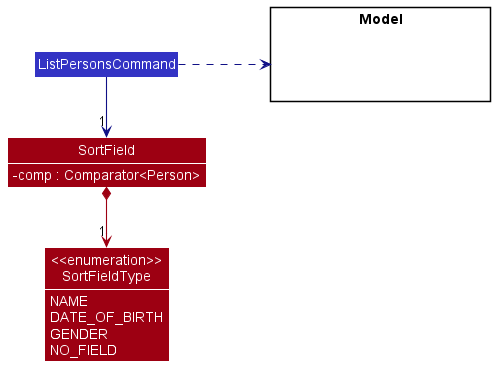

The diagram above was rendered by PlantUML. Its source (embedded in the PNG):
@startuml
!include style.puml


' Override style.puml
show members
hide empty members
skinparam ClassAttributeIconSize 0
skinparam Nodesep 100
skinparam arrowThickness 1.1
skinparam PackageBackgroundColor #FFFFFF


' Class definitions
Class ListPersonsCommand LOGIC_COLOR

Class SortField MODEL_COLOR {
    -comp : Comparator<Person>
}

Class "<<enumeration>>\nSortFieldType" as SortFieldType MODEL_COLOR {
    NAME
    DATE_OF_BIRTH
    GENDER
    NO_FIELD
}

package Model{
    Class HiddenModel #FFFFFF
}


' Arrow definitions
ListPersonsCommand .right[LOGIC_COLOR_T4].> Model
ListPersonsCommand -[LOGIC_COLOR_T4]-> "1" SortField
SortField *-[MODEL_COLOR]-> "1" SortFieldType

@enduml